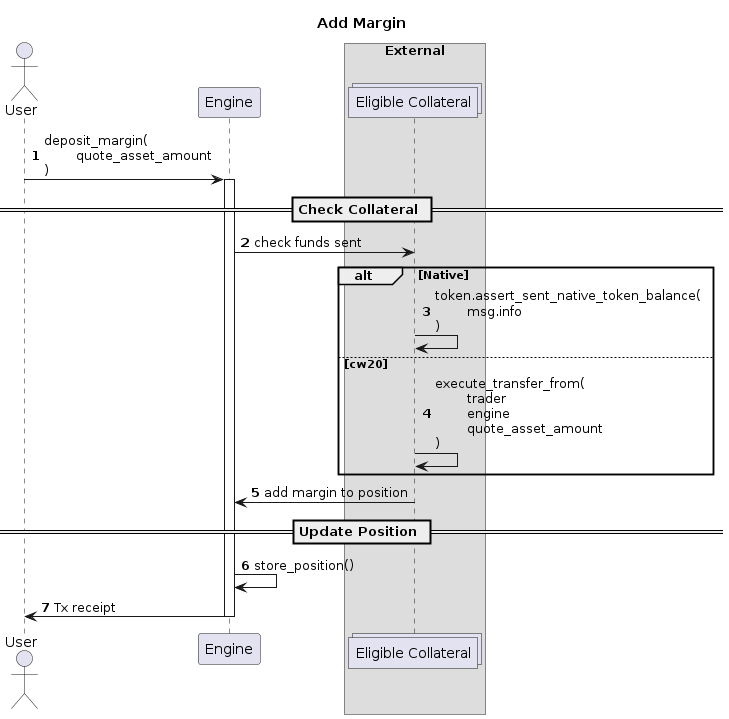

The diagram above was rendered by PlantUML. Its source (embedded in the PNG):
@startuml

autonumber
actor User    

participant "Engine" as engine

box "External"
    collections "Eligible Collateral" as token
end box


title Add Margin
User -> engine : deposit_margin(\n\tquote_asset_amount\n)
activate engine

== Check Collateral ==

engine -> token : check funds sent
alt Native
    token -> token : token.assert_sent_native_token_balance(\n\tmsg.info\n)
else cw20
    token -> token : execute_transfer_from(\n\ttrader\n\tengine\n\tquote_asset_amount\n)
end

token -> engine : add margin to position

== Update Position ==

engine -> engine : store_position()

engine -> User : Tx receipt
deactivate engine

@enduml